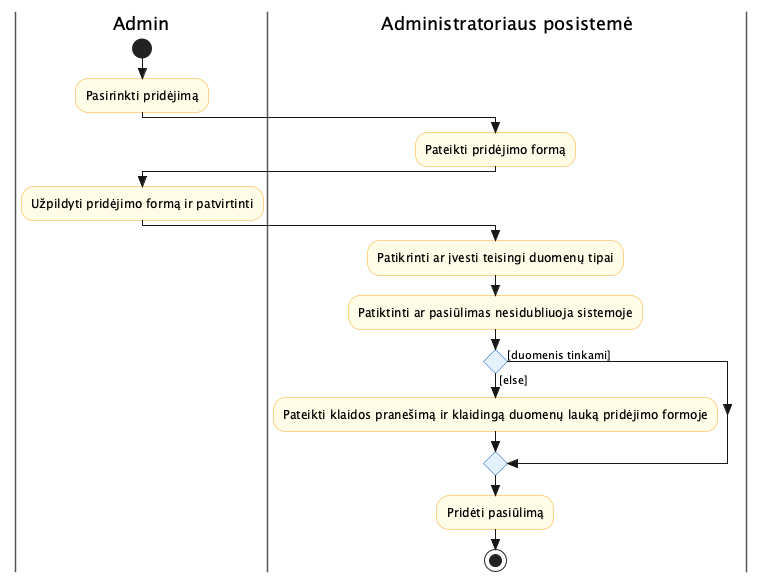

The diagram above was rendered by PlantUML. Its source (embedded in the PNG):
@startuml activity_Sukurti_pasiūlymą
skinparam style strictuml
skinparam swimlane {
  BorderColor #555
}
skinparam activity {
  BackgroundColor #FFFDE7
  BorderColor #F9A825
  DiamondBackgroundColor #E3F2FD
  DiamondBorderColor #1565C0
}

|Admin|
start
:Pasirinkti pridėjimą;
|Administratoriaus posistemė|
:Pateikti pridėjimo formą;
|Admin|
:Užpildyti pridėjimo formą ir patvirtinti;
|Administratoriaus posistemė|
:Patikrinti ar įvesti teisingi duomenų tipai;
:Patiktinti ar pasiūlimas nesidubliuoja sistemoje;
if () then ([duomenis tinkami])
else ([else])
  :Pateikti klaidos pranešimą ir klaidingą duomenų lauką pridėjimo formoje;
endif
:Pridėti pasiūlimą;
stop

@enduml